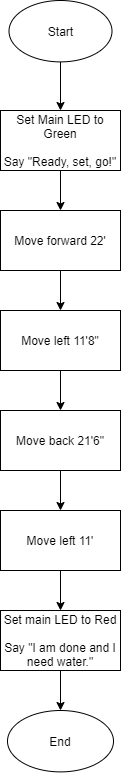

The diagram above was exported from draw.io. Its source (the exported page's mxGraphModel, read from the mxfile embedded in the PNG):
<mxGraphModel dx="985" dy="685" grid="1" gridSize="10" guides="1" tooltips="1" connect="1" arrows="1" fold="1" page="1" pageScale="1" pageWidth="200" pageHeight="800" math="0" shadow="0">
  <root>
    <mxCell id="0" />
    <mxCell id="1" parent="0" />
    <mxCell id="tXI-98QC1IXqMwCvIuO0-5" style="edgeStyle=orthogonalEdgeStyle;rounded=0;orthogonalLoop=1;jettySize=auto;html=1;entryX=0.5;entryY=0;entryDx=0;entryDy=0;" edge="1" parent="1" source="tXI-98QC1IXqMwCvIuO0-1" target="tXI-98QC1IXqMwCvIuO0-4">
      <mxGeometry relative="1" as="geometry" />
    </mxCell>
    <mxCell id="tXI-98QC1IXqMwCvIuO0-1" value="Start" style="ellipse;whiteSpace=wrap;html=1;" vertex="1" parent="1">
      <mxGeometry x="248.5" y="14" width="103" height="61.4" as="geometry" />
    </mxCell>
    <mxCell id="tXI-98QC1IXqMwCvIuO0-7" style="edgeStyle=orthogonalEdgeStyle;rounded=0;orthogonalLoop=1;jettySize=auto;html=1;exitX=0.5;exitY=1;exitDx=0;exitDy=0;entryX=0.5;entryY=0;entryDx=0;entryDy=0;" edge="1" parent="1" source="tXI-98QC1IXqMwCvIuO0-4" target="tXI-98QC1IXqMwCvIuO0-6">
      <mxGeometry relative="1" as="geometry" />
    </mxCell>
    <mxCell id="tXI-98QC1IXqMwCvIuO0-4" value="Set Main LED to Green&lt;br&gt;&lt;br&gt;Say &quot;Ready, set, go!&quot;" style="rounded=0;whiteSpace=wrap;html=1;" vertex="1" parent="1">
      <mxGeometry x="240" y="124" width="120" height="60" as="geometry" />
    </mxCell>
    <mxCell id="tXI-98QC1IXqMwCvIuO0-14" style="edgeStyle=orthogonalEdgeStyle;rounded=0;orthogonalLoop=1;jettySize=auto;html=1;" edge="1" parent="1" source="tXI-98QC1IXqMwCvIuO0-6" target="tXI-98QC1IXqMwCvIuO0-10">
      <mxGeometry relative="1" as="geometry" />
    </mxCell>
    <mxCell id="tXI-98QC1IXqMwCvIuO0-6" value="Move forward 22'" style="rounded=0;whiteSpace=wrap;html=1;" vertex="1" parent="1">
      <mxGeometry x="240" y="224" width="120" height="60" as="geometry" />
    </mxCell>
    <mxCell id="tXI-98QC1IXqMwCvIuO0-15" style="edgeStyle=orthogonalEdgeStyle;rounded=0;orthogonalLoop=1;jettySize=auto;html=1;entryX=0.5;entryY=0;entryDx=0;entryDy=0;" edge="1" parent="1" source="tXI-98QC1IXqMwCvIuO0-10" target="tXI-98QC1IXqMwCvIuO0-12">
      <mxGeometry relative="1" as="geometry" />
    </mxCell>
    <mxCell id="tXI-98QC1IXqMwCvIuO0-10" value="Move left 11'8&quot;" style="rounded=0;whiteSpace=wrap;html=1;" vertex="1" parent="1">
      <mxGeometry x="240" y="324" width="120" height="60" as="geometry" />
    </mxCell>
    <mxCell id="tXI-98QC1IXqMwCvIuO0-16" style="edgeStyle=orthogonalEdgeStyle;rounded=0;orthogonalLoop=1;jettySize=auto;html=1;entryX=0.5;entryY=0;entryDx=0;entryDy=0;" edge="1" parent="1" source="tXI-98QC1IXqMwCvIuO0-12" target="tXI-98QC1IXqMwCvIuO0-13">
      <mxGeometry relative="1" as="geometry" />
    </mxCell>
    <mxCell id="tXI-98QC1IXqMwCvIuO0-12" value="Move back 21'6&quot;" style="rounded=0;whiteSpace=wrap;html=1;" vertex="1" parent="1">
      <mxGeometry x="240" y="424" width="120" height="60" as="geometry" />
    </mxCell>
    <mxCell id="tXI-98QC1IXqMwCvIuO0-13" value="Move left 11'" style="rounded=0;whiteSpace=wrap;html=1;" vertex="1" parent="1">
      <mxGeometry x="240" y="524" width="120" height="60" as="geometry" />
    </mxCell>
    <mxCell id="tXI-98QC1IXqMwCvIuO0-17" style="edgeStyle=orthogonalEdgeStyle;rounded=0;orthogonalLoop=1;jettySize=auto;html=1;entryX=0.5;entryY=0;entryDx=0;entryDy=0;" edge="1" parent="1" target="tXI-98QC1IXqMwCvIuO0-18">
      <mxGeometry relative="1" as="geometry">
        <mxPoint x="300" y="584" as="sourcePoint" />
      </mxGeometry>
    </mxCell>
    <mxCell id="tXI-98QC1IXqMwCvIuO0-25" style="edgeStyle=orthogonalEdgeStyle;rounded=0;orthogonalLoop=1;jettySize=auto;html=1;entryX=0.5;entryY=0;entryDx=0;entryDy=0;" edge="1" parent="1" source="tXI-98QC1IXqMwCvIuO0-18" target="tXI-98QC1IXqMwCvIuO0-20">
      <mxGeometry relative="1" as="geometry" />
    </mxCell>
    <mxCell id="tXI-98QC1IXqMwCvIuO0-18" value="Set main LED to Red&lt;br&gt;&lt;br&gt;Say &quot;I am done and I need water.&quot;" style="rounded=0;whiteSpace=wrap;html=1;" vertex="1" parent="1">
      <mxGeometry x="240" y="624" width="120" height="60" as="geometry" />
    </mxCell>
    <mxCell id="tXI-98QC1IXqMwCvIuO0-20" value="End" style="ellipse;whiteSpace=wrap;html=1;" vertex="1" parent="1">
      <mxGeometry x="247" y="724" width="106" height="61.4" as="geometry" />
    </mxCell>
  </root>
</mxGraphModel>